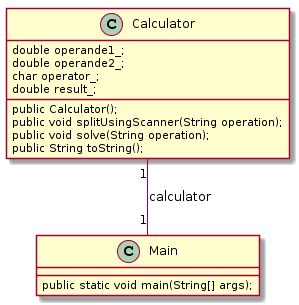

The diagram above was rendered by PlantUML. Its source (embedded in the PNG):
@startuml
class Calculator {
    double operande1_;
    double operande2_;
    char operator_;
    double result_;

    public Calculator();
    public void splitUsingScanner(String operation);
    public void solve(String operation);
    public String toString();
}

class Main {
    public static void main(String[] args);
} 

Main "1" -up- "1" Calculator: calculator
@enduml